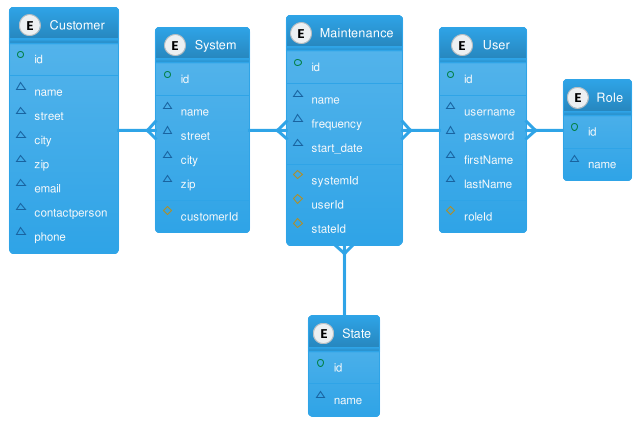

The diagram above was rendered by PlantUML. Its source (embedded in the PNG):
@startuml
!includeurl https://raw.githubusercontent.com/bschwarz/puml-themes/master/themes/cerulean/puml-theme-cerulean.puml

entity User {
  +id
  --
  ~username
  ~password
  ~firstName
  ~lastName
  --
  #roleId
}

entity System {
  +id
  --
  ~name
  ~street
  ~city
  ~zip
  --
  #customerId
}

entity Maintenance {
  +id
  --
  ~name
  ~frequency
  ~start_date
  --
  #systemId
  #userId
  #stateId
}

entity Customer {
  +id
  --
  ~name
  ~street
  ~city
  ~zip
  ~email
  ~contactperson
  ~phone
}

entity State {
  +id
  --
  ~name
}

entity Role {
  +id
  --
  ~name
}

Customer -right-{ System
System -right-{ Maintenance
Maintenance }-- State
User }-right- Role
User -left-{ Maintenance
  
@enduml